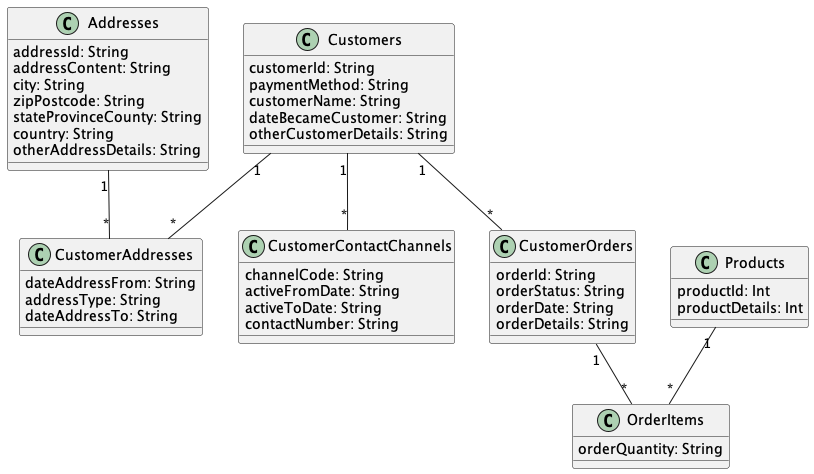

The diagram above was rendered by PlantUML. Its source (embedded in the PNG):
@startuml "CustomersAndAddresses"


class Addresses{
  addressId: String
  addressContent: String
  city: String
  zipPostcode: String
  stateProvinceCounty: String
  country: String
  otherAddressDetails: String
}

class Products{
  productId: Int
  productDetails: Int
}

class Customers{
  customerId: String
  paymentMethod: String
  customerName: String
  dateBecameCustomer: String
  otherCustomerDetails: String
}

class CustomerAddresses{
  dateAddressFrom: String
  addressType: String
  dateAddressTo: String
}

class CustomerContactChannels{
  channelCode: String
  activeFromDate: String
  activeToDate: String
  contactNumber: String
}

class CustomerOrders{
  orderId: String
  orderStatus: String
  orderDate: String
  orderDetails: String
}

class OrderItems{
  orderQuantity: String
}



Addresses "1" -- "*" CustomerAddresses

Products "1" -- "*" OrderItems

Customers "1" -- "*" CustomerAddresses

Customers "1" -- "*" CustomerContactChannels

Customers "1" -- "*" CustomerOrders

CustomerOrders "1" -- "*" OrderItems


@enduml